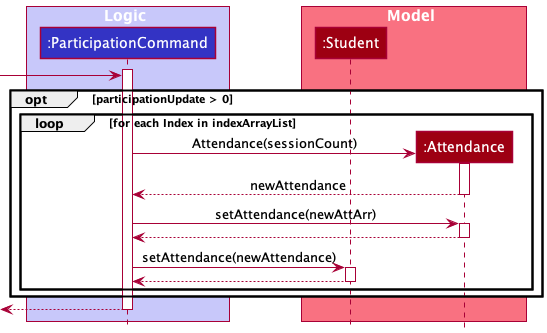

The diagram above was rendered by PlantUML. Its source (embedded in the PNG):
@startuml
!include ../../../style.puml

box Logic LOGIC_COLOR_T1
Participant ":ParticipationCommand" as pc LOGIC_COLOR
end box

box Model MODEL_COLOR_T1
Participant ":Student" as ste MODEL_COLOR
Participant ":Attendance" as natt MODEL_COLOR
end box

activate pc
-> pc
opt  participationUpdate > 0

loop for each Index in indexArrayList

create natt
pc -> natt ++ : Attendance(sessionCount)
natt --> pc -- : newAttendance

pc -> natt ++ : setAttendance(newAttArr)
natt --> pc --

pc -> ste ++ : setAttendance(newAttendance)
ste --> pc --
end
end

<-- pc--

@enduml